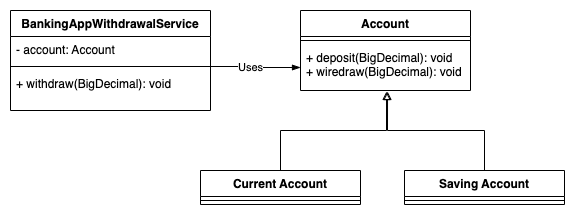

The diagram above was exported from draw.io. Its source (the exported page's mxGraphModel, read from the mxfile embedded in the PNG):
<mxGraphModel dx="946" dy="532" grid="1" gridSize="10" guides="1" tooltips="1" connect="1" arrows="1" fold="1" page="1" pageScale="1" pageWidth="827" pageHeight="1169" math="0" shadow="0">
  <root>
    <mxCell id="0" />
    <mxCell id="1" parent="0" />
    <mxCell id="ry76ulVrzX67cBUviRX--1" value="Account" style="swimlane;fontStyle=1;align=center;verticalAlign=top;childLayout=stackLayout;horizontal=1;startSize=26;horizontalStack=0;resizeParent=1;resizeParentMax=0;resizeLast=0;collapsible=1;marginBottom=0;" parent="1" vertex="1">
      <mxGeometry x="350" y="40" width="170" height="80" as="geometry" />
    </mxCell>
    <mxCell id="ry76ulVrzX67cBUviRX--3" value="" style="line;strokeWidth=1;fillColor=none;align=left;verticalAlign=middle;spacingTop=-1;spacingLeft=3;spacingRight=3;rotatable=0;labelPosition=right;points=[];portConstraint=eastwest;" parent="ry76ulVrzX67cBUviRX--1" vertex="1">
      <mxGeometry y="26" width="170" height="8" as="geometry" />
    </mxCell>
    <mxCell id="ry76ulVrzX67cBUviRX--4" value="+ deposit(BigDecimal): void&#10;+ wiredraw(BigDecimal): void" style="text;strokeColor=none;fillColor=none;align=left;verticalAlign=top;spacingLeft=4;spacingRight=4;overflow=hidden;rotatable=0;points=[[0,0.5],[1,0.5]];portConstraint=eastwest;" parent="ry76ulVrzX67cBUviRX--1" vertex="1">
      <mxGeometry y="34" width="170" height="46" as="geometry" />
    </mxCell>
    <mxCell id="ry76ulVrzX67cBUviRX--9" style="edgeStyle=orthogonalEdgeStyle;rounded=0;orthogonalLoop=1;jettySize=auto;html=1;entryX=0.506;entryY=1.022;entryDx=0;entryDy=0;entryPerimeter=0;strokeColor=default;endArrow=block;endFill=0;" parent="1" source="ry76ulVrzX67cBUviRX--5" target="ry76ulVrzX67cBUviRX--4" edge="1">
      <mxGeometry relative="1" as="geometry" />
    </mxCell>
    <mxCell id="ry76ulVrzX67cBUviRX--5" value="Current Account" style="swimlane;fontStyle=1;align=center;verticalAlign=top;childLayout=stackLayout;horizontal=1;startSize=26;horizontalStack=0;resizeParent=1;resizeParentMax=0;resizeLast=0;collapsible=1;marginBottom=0;" parent="1" vertex="1">
      <mxGeometry x="250" y="200" width="160" height="34" as="geometry" />
    </mxCell>
    <mxCell id="ry76ulVrzX67cBUviRX--7" value="" style="line;strokeWidth=1;fillColor=none;align=left;verticalAlign=middle;spacingTop=-1;spacingLeft=3;spacingRight=3;rotatable=0;labelPosition=right;points=[];portConstraint=eastwest;" parent="ry76ulVrzX67cBUviRX--5" vertex="1">
      <mxGeometry y="26" width="160" height="8" as="geometry" />
    </mxCell>
    <mxCell id="ry76ulVrzX67cBUviRX--16" style="edgeStyle=orthogonalEdgeStyle;rounded=0;orthogonalLoop=1;jettySize=auto;html=1;entryX=0.512;entryY=1.022;entryDx=0;entryDy=0;entryPerimeter=0;endArrow=block;endFill=0;strokeColor=default;" parent="1" source="ry76ulVrzX67cBUviRX--10" target="ry76ulVrzX67cBUviRX--4" edge="1">
      <mxGeometry relative="1" as="geometry" />
    </mxCell>
    <mxCell id="ry76ulVrzX67cBUviRX--10" value="Saving Account" style="swimlane;fontStyle=1;align=center;verticalAlign=top;childLayout=stackLayout;horizontal=1;startSize=26;horizontalStack=0;resizeParent=1;resizeParentMax=0;resizeLast=0;collapsible=1;marginBottom=0;" parent="1" vertex="1">
      <mxGeometry x="454" y="200" width="160" height="34" as="geometry" />
    </mxCell>
    <mxCell id="ry76ulVrzX67cBUviRX--11" value="" style="line;strokeWidth=1;fillColor=none;align=left;verticalAlign=middle;spacingTop=-1;spacingLeft=3;spacingRight=3;rotatable=0;labelPosition=right;points=[];portConstraint=eastwest;" parent="ry76ulVrzX67cBUviRX--10" vertex="1">
      <mxGeometry y="26" width="160" height="8" as="geometry" />
    </mxCell>
    <mxCell id="ry76ulVrzX67cBUviRX--17" value="BankingAppWithdrawalService" style="swimlane;fontStyle=1;align=center;verticalAlign=top;childLayout=stackLayout;horizontal=1;startSize=26;horizontalStack=0;resizeParent=1;resizeParentMax=0;resizeLast=0;collapsible=1;marginBottom=0;" parent="1" vertex="1">
      <mxGeometry x="60" y="40" width="200" height="100" as="geometry" />
    </mxCell>
    <mxCell id="ry76ulVrzX67cBUviRX--18" value="- account: Account" style="text;strokeColor=none;fillColor=none;align=left;verticalAlign=top;spacingLeft=4;spacingRight=4;overflow=hidden;rotatable=0;points=[[0,0.5],[1,0.5]];portConstraint=eastwest;" parent="ry76ulVrzX67cBUviRX--17" vertex="1">
      <mxGeometry y="26" width="200" height="26" as="geometry" />
    </mxCell>
    <mxCell id="ry76ulVrzX67cBUviRX--19" value="" style="line;strokeWidth=1;fillColor=none;align=left;verticalAlign=middle;spacingTop=-1;spacingLeft=3;spacingRight=3;rotatable=0;labelPosition=right;points=[];portConstraint=eastwest;" parent="ry76ulVrzX67cBUviRX--17" vertex="1">
      <mxGeometry y="52" width="200" height="8" as="geometry" />
    </mxCell>
    <mxCell id="ry76ulVrzX67cBUviRX--20" value="+ withdraw(BigDecimal): void" style="text;strokeColor=none;fillColor=none;align=left;verticalAlign=top;spacingLeft=4;spacingRight=4;overflow=hidden;rotatable=0;points=[[0,0.5],[1,0.5]];portConstraint=eastwest;" parent="ry76ulVrzX67cBUviRX--17" vertex="1">
      <mxGeometry y="60" width="200" height="40" as="geometry" />
    </mxCell>
    <mxCell id="ry76ulVrzX67cBUviRX--23" style="edgeStyle=orthogonalEdgeStyle;rounded=0;orthogonalLoop=1;jettySize=auto;html=1;entryX=0;entryY=0.5;entryDx=0;entryDy=0;endArrow=blockThin;endFill=1;strokeColor=default;" parent="1" source="ry76ulVrzX67cBUviRX--19" target="ry76ulVrzX67cBUviRX--4" edge="1">
      <mxGeometry relative="1" as="geometry" />
    </mxCell>
    <mxCell id="ry76ulVrzX67cBUviRX--24" value="Uses" style="edgeLabel;html=1;align=center;verticalAlign=middle;resizable=0;points=[];" parent="ry76ulVrzX67cBUviRX--23" vertex="1" connectable="0">
      <mxGeometry x="-0.1381" relative="1" as="geometry">
        <mxPoint as="offset" />
      </mxGeometry>
    </mxCell>
  </root>
</mxGraphModel>